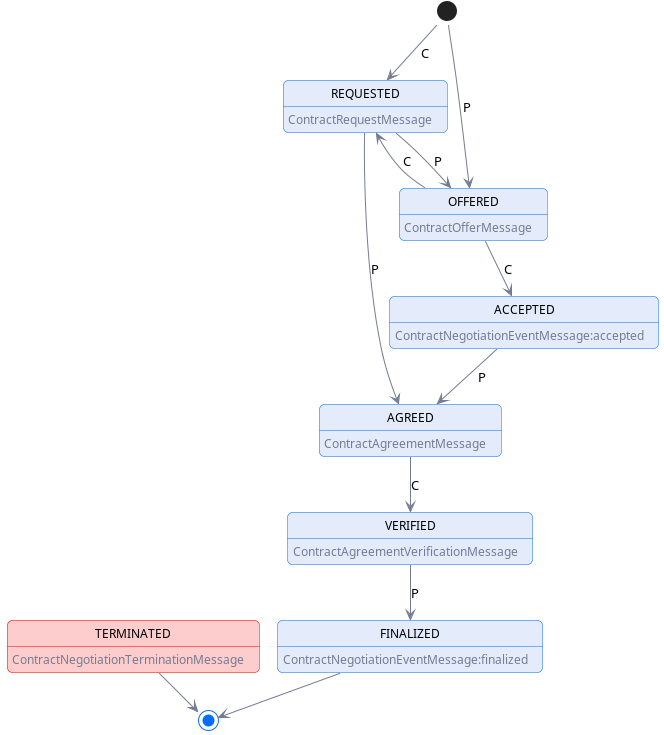

The diagram above was rendered by PlantUML. Its source (embedded in the PNG):
@startuml "contract-negotiation-state-machine"
!pragma layout smetana

!include ../common/style/diagram.styles.puml

hide empty description

state REQUESTED: <color:$darkGray>ContractRequestMessage
state OFFERED: <color:$darkGray>ContractOfferMessage
state ACCEPTED: <color:$darkGray>ContractNegotiationEventMessage:accepted
state AGREED: <color:$darkGray>ContractAgreementMessage
state VERIFIED: <color:$darkGray>ContractAgreementVerificationMessage
state FINALIZED: <color:$darkGray>ContractNegotiationEventMessage:finalized

state TERMINATED $lightRed #$borderRed:  <color:$darkGray>ContractNegotiationTerminationMessage

[*] --> REQUESTED: C
REQUESTED -->  OFFERED: P
REQUESTED -->  AGREED: P

[*] --> OFFERED: P
OFFERED -->  REQUESTED: C
OFFERED -->  ACCEPTED: C
ACCEPTED --> AGREED: P

AGREED --> VERIFIED: C

VERIFIED --> FINALIZED: P

FINALIZED -->[*]
TERMINATED --> [*]

@enduml